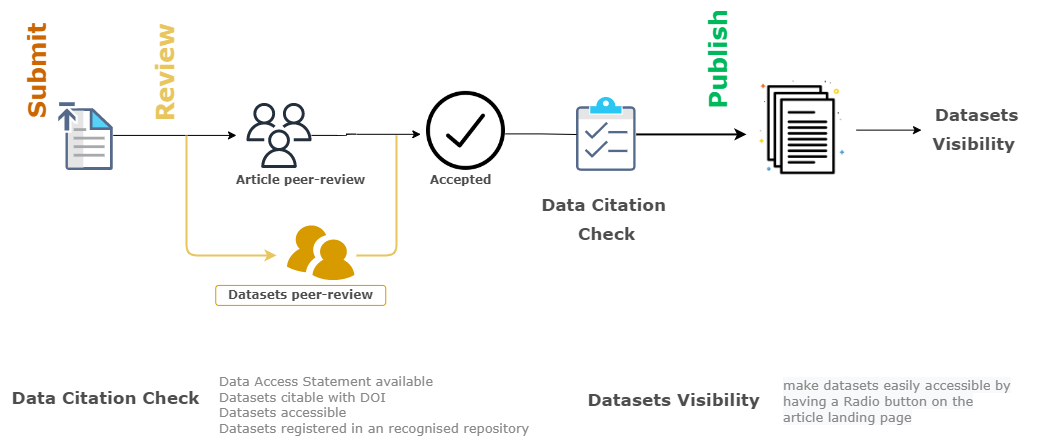

The diagram above was exported from draw.io. Its source (the exported page's mxGraphModel, read from the mxfile embedded in the PNG):
<mxGraphModel dx="2062" dy="1924" grid="1" gridSize="10" guides="1" tooltips="1" connect="1" arrows="1" fold="1" page="1" pageScale="1" pageWidth="1100" pageHeight="850" math="0" shadow="0">
  <root>
    <mxCell id="0" />
    <mxCell id="1" parent="0" />
    <mxCell id="2" value="" style="edgeStyle=orthogonalEdgeStyle;rounded=1;orthogonalLoop=1;jettySize=auto;html=1;fontColor=#E8C55D;strokeColor=#000000;entryX=-0.072;entryY=0.543;entryDx=0;entryDy=0;entryPerimeter=0;" edge="1" source="3" target="5" parent="1">
      <mxGeometry relative="1" as="geometry">
        <mxPoint x="425" y="-386.08000000000004" as="targetPoint" />
        <Array as="points">
          <mxPoint x="365" y="-387.08000000000004" />
          <mxPoint x="365" y="-387.08000000000004" />
        </Array>
      </mxGeometry>
    </mxCell>
    <mxCell id="3" value="" style="outlineConnect=0;fontColor=#232F3E;gradientColor=none;fillColor=#232F3D;strokeColor=none;verticalLabelPosition=bottom;verticalAlign=top;align=center;html=1;fontSize=12;fontStyle=0;aspect=fixed;pointerEvents=1;shape=mxgraph.aws4.users;rounded=1;" vertex="1" parent="1">
      <mxGeometry x="265" y="-418.58000000000004" width="65" height="65" as="geometry" />
    </mxCell>
    <mxCell id="4" value="" style="edgeStyle=orthogonalEdgeStyle;rounded=1;orthogonalLoop=1;jettySize=auto;html=1;fontSize=14;fontColor=#4D4D4D;endArrow=none;strokeWidth=2;strokeColor=#E8C55D;" edge="1" parent="1">
      <mxGeometry relative="1" as="geometry">
        <mxPoint x="375" y="-266.0799999999999" as="sourcePoint" />
        <mxPoint x="415" y="-386.0799999999999" as="targetPoint" />
        <Array as="points">
          <mxPoint x="415" y="-266.08000000000004" />
          <mxPoint x="415" y="-346.08000000000004" />
        </Array>
      </mxGeometry>
    </mxCell>
    <mxCell id="5" value="" style="shape=image;html=1;verticalAlign=top;verticalLabelPosition=bottom;labelBackgroundColor=#00CC66;imageAspect=0;aspect=fixed;image=https://cdn2.iconfinder.com/data/icons/arrows-and-universal-actions-icon-set/256/ok_circle-128.png;fontSize=14;fontColor=#00CC66;strokeColor=#000000;strokeWidth=5;rounded=1;" vertex="1" parent="1">
      <mxGeometry x="445.00000000000006" y="-430.08000000000004" width="79" height="79" as="geometry" />
    </mxCell>
    <mxCell id="6" value="" style="edgeStyle=orthogonalEdgeStyle;rounded=1;orthogonalLoop=1;jettySize=auto;html=1;fontColor=#E8C55D;strokeColor=#000000;entryX=-0.154;entryY=0.5;entryDx=0;entryDy=0;entryPerimeter=0;" edge="1" source="7" target="3" parent="1">
      <mxGeometry relative="1" as="geometry">
        <mxPoint x="245" y="-386.08000000000004" as="targetPoint" />
      </mxGeometry>
    </mxCell>
    <mxCell id="7" value="" style="shape=image;verticalLabelPosition=bottom;labelBackgroundColor=#ffffff;verticalAlign=top;aspect=fixed;imageAspect=0;image=data:image/svg+xml,(base64 omitted: 6912 chars);rounded=1;" vertex="1" parent="1">
      <mxGeometry x="75" y="-421.08" width="56.76" height="70" as="geometry" />
    </mxCell>
    <mxCell id="8" value="&lt;div style=&quot;line-height: 150%&quot;&gt;&lt;font color=&quot;#cc6600&quot;&gt;Submit&lt;/font&gt;&lt;/div&gt;" style="text;html=1;resizable=0;points=[];autosize=1;align=left;verticalAlign=top;spacingTop=-4;fontSize=24;fontFamily=Verdana;fontColor=#4D4D4D;fontStyle=1;rotation=-90;rounded=1;" vertex="1" parent="1">
      <mxGeometry x="3.552713678800501e-14" y="-476.08000000000015" width="110" height="40" as="geometry" />
    </mxCell>
    <mxCell id="9" value="&lt;div style=&quot;line-height: 150%&quot;&gt;&lt;font color=&quot;#e8c55d&quot;&gt;Review&lt;/font&gt;&lt;/div&gt;" style="text;html=1;resizable=0;points=[];autosize=1;align=left;verticalAlign=top;spacingTop=-4;fontSize=24;fontFamily=Verdana;fontColor=#4D4D4D;fontStyle=1;rotation=-90;rounded=1;" vertex="1" parent="1">
      <mxGeometry x="128.24" y="-473.03000000000014" width="110" height="40" as="geometry" />
    </mxCell>
    <mxCell id="10" value="" style="verticalLabelPosition=bottom;html=1;fillColor=#D79B00;strokeColor=none;verticalAlign=top;pointerEvents=1;align=center;shape=mxgraph.cisco_safe.people_places_things_icons.icon9;fontSize=17;fontColor=#E8C55D;rounded=1;" vertex="1" parent="1">
      <mxGeometry x="305.43" y="-296.0800000000001" width="67.5" height="54.71" as="geometry" />
    </mxCell>
    <mxCell id="11" value="" style="edgeStyle=orthogonalEdgeStyle;rounded=1;orthogonalLoop=1;jettySize=auto;html=1;fontColor=#E8C55D;strokeWidth=2;startArrow=none;fillColor=#ffe6cc;strokeColor=#E8C55D;" edge="1" parent="1">
      <mxGeometry relative="1" as="geometry">
        <mxPoint x="205" y="-386.0799999999999" as="sourcePoint" />
        <mxPoint x="295" y="-266.0799999999999" as="targetPoint" />
        <Array as="points">
          <mxPoint x="205" y="-266.08000000000004" />
          <mxPoint x="279" y="-266.08000000000004" />
        </Array>
      </mxGeometry>
    </mxCell>
    <mxCell id="12" value="&lt;div&gt;&lt;span style=&quot;font-size: 17px;&quot;&gt;Data Citation&amp;nbsp;&lt;/span&gt;&lt;/div&gt;&lt;div&gt;&lt;span style=&quot;font-size: 17px;&quot;&gt;Check&lt;/span&gt;&lt;/div&gt;" style="text;html=1;resizable=0;points=[];autosize=1;align=center;verticalAlign=top;spacingTop=-4;fontSize=24;fontFamily=Verdana;fontColor=#4D4D4D;fontStyle=1;rounded=1;arcSize=0;" vertex="1" parent="1">
      <mxGeometry x="549.9999999999999" y="-336.37000000000006" width="150" height="70" as="geometry" />
    </mxCell>
    <mxCell id="13" value="&lt;div style=&quot;line-height: 120%; font-size: 13px;&quot;&gt;&lt;font style=&quot;line-height: 120%; font-size: 13px;&quot;&gt;&lt;div style=&quot;font-size: 13px;&quot;&gt;&lt;span style=&quot;background-color: initial;&quot;&gt;Data Access Statement available&lt;/span&gt;&lt;/div&gt;&lt;div style=&quot;font-size: 13px;&quot;&gt;&lt;span style=&quot;background-color: initial;&quot;&gt;Datasets citable with DOI&lt;/span&gt;&lt;/div&gt;&lt;div style=&quot;font-size: 13px;&quot;&gt;&lt;span style=&quot;background-color: initial;&quot;&gt;Datasets accessible&lt;/span&gt;&lt;br&gt;&lt;/div&gt;&lt;div style=&quot;font-size: 13px;&quot;&gt;Datasets registered in an recognised repository&lt;span style=&quot;background-color: initial;&quot;&gt;&lt;br&gt;&lt;/span&gt;&lt;/div&gt;&lt;/font&gt;&lt;/div&gt;" style="text;resizable=0;points=[];autosize=1;align=left;verticalAlign=top;spacingTop=-4;fontSize=13;fontFamily=Verdana;fontColor=#888888;html=1;rounded=1;" vertex="1" parent="1">
      <mxGeometry x="235.62" y="-150.00000000000006" width="330" height="70" as="geometry" />
    </mxCell>
    <mxCell id="14" value="" style="edgeStyle=orthogonalEdgeStyle;rounded=1;orthogonalLoop=1;jettySize=auto;html=1;fontSize=20;fontColor=#00EB75;strokeWidth=2;" edge="1" source="22" target="17" parent="1">
      <mxGeometry relative="1" as="geometry">
        <Array as="points">
          <mxPoint x="805" y="-387.08000000000004" />
          <mxPoint x="805" y="-387.08000000000004" />
        </Array>
      </mxGeometry>
    </mxCell>
    <mxCell id="15" value="" style="edgeStyle=orthogonalEdgeStyle;rounded=1;orthogonalLoop=1;jettySize=auto;html=1;fontSize=14;fontColor=#4D4D4D;endArrow=none;startArrow=none;" edge="1" source="22" parent="1">
      <mxGeometry relative="1" as="geometry">
        <mxPoint x="524" y="-387.6063157894737" as="sourcePoint" />
        <mxPoint x="635" y="-386.0799999999999" as="targetPoint" />
        <Array as="points">
          <mxPoint x="635" y="-387.08000000000004" />
        </Array>
      </mxGeometry>
    </mxCell>
    <mxCell id="16" value="" style="edgeStyle=orthogonalEdgeStyle;rounded=0;orthogonalLoop=1;jettySize=auto;html=1;" edge="1" source="17" target="26" parent="1">
      <mxGeometry relative="1" as="geometry" />
    </mxCell>
    <mxCell id="17" value="" style="shape=image;html=1;verticalAlign=top;verticalLabelPosition=bottom;labelBackgroundColor=#ffffff;imageAspect=0;aspect=fixed;image=https://cdn1.iconfinder.com/data/icons/office-icons-17/512/ilustracoes_04-14-128.png;fontSize=12;strokeColor=#000000;strokeWidth=5;rounded=1;" vertex="1" parent="1">
      <mxGeometry x="765" y="-446.37000000000006" width="110" height="110" as="geometry" />
    </mxCell>
    <mxCell id="18" value="&lt;div style=&quot;line-height: 150%&quot;&gt;&lt;font color=&quot;#00b85c&quot;&gt;Publish&lt;/font&gt;&lt;/div&gt;" style="text;html=1;resizable=0;points=[];autosize=1;align=left;verticalAlign=top;spacingTop=-4;fontSize=24;fontFamily=Verdana;fontColor=#4D4D4D;fontStyle=1;rotation=-90;rounded=1;" vertex="1" parent="1">
      <mxGeometry x="681" y="-485.58000000000015" width="110" height="40" as="geometry" />
    </mxCell>
    <mxCell id="19" value="&lt;div style=&quot;font-size: 12px;&quot;&gt;&lt;span style=&quot;font-size: 12px;&quot;&gt;Datasets peer-review&lt;/span&gt;&lt;/div&gt;" style="text;html=1;resizable=0;points=[];autosize=1;align=center;verticalAlign=top;spacingTop=-4;fontSize=12;fontFamily=Verdana;fontColor=#4D4D4D;fontStyle=1;strokeColor=#D79B00;rounded=1;" vertex="1" parent="1">
      <mxGeometry x="234.2399999999999" y="-236.08000000000004" width="170" height="20" as="geometry" />
    </mxCell>
    <mxCell id="20" value="&lt;div style=&quot;font-size: 12px;&quot;&gt;&lt;span style=&quot;font-size: 12px;&quot;&gt;Article peer-review&lt;/span&gt;&lt;/div&gt;" style="text;html=1;resizable=0;points=[];autosize=1;align=center;verticalAlign=top;spacingTop=-4;fontSize=12;fontFamily=Verdana;fontColor=#4D4D4D;fontStyle=1;rounded=1;" vertex="1" parent="1">
      <mxGeometry x="244.2399999999999" y="-351.08000000000004" width="150" height="20" as="geometry" />
    </mxCell>
    <mxCell id="21" value="&lt;div style=&quot;font-size: 12px;&quot;&gt;&lt;span style=&quot;font-size: 12px;&quot;&gt;Accepted&lt;/span&gt;&lt;/div&gt;" style="text;html=1;resizable=0;points=[];autosize=1;align=center;verticalAlign=top;spacingTop=-4;fontSize=12;fontFamily=Verdana;fontColor=#4D4D4D;fontStyle=1;rounded=1;" vertex="1" parent="1">
      <mxGeometry x="433.9999999999999" y="-351.08000000000004" width="90" height="20" as="geometry" />
    </mxCell>
    <mxCell id="22" value="" style="shape=image;verticalLabelPosition=bottom;labelBackgroundColor=#ffffff;verticalAlign=top;aspect=fixed;imageAspect=0;image=data:image/svg+xml,(base64 omitted: 6320 chars);rounded=1;" vertex="1" parent="1">
      <mxGeometry x="595" y="-424.03000000000003" width="59.75" height="73.9" as="geometry" />
    </mxCell>
    <mxCell id="23" value="" style="edgeStyle=orthogonalEdgeStyle;rounded=1;orthogonalLoop=1;jettySize=auto;html=1;fontSize=14;fontColor=#4D4D4D;endArrow=none;" edge="1" target="22" parent="1">
      <mxGeometry relative="1" as="geometry">
        <mxPoint x="524" y="-387.6063157894737" as="sourcePoint" />
        <mxPoint x="635" y="-386.08000000000004" as="targetPoint" />
        <Array as="points" />
      </mxGeometry>
    </mxCell>
    <mxCell id="24" value="&lt;div&gt;&lt;span style=&quot;font-size: 17px;&quot;&gt;Data Citation Check&lt;/span&gt;&lt;/div&gt;" style="text;html=1;resizable=0;points=[];autosize=1;align=center;verticalAlign=top;spacingTop=-4;fontSize=24;fontFamily=Verdana;fontColor=#4D4D4D;fontStyle=1;rounded=1;" vertex="1" parent="1">
      <mxGeometry x="18.619999999999887" y="-143.00000000000006" width="210" height="40" as="geometry" />
    </mxCell>
    <mxCell id="25" value="&lt;span style=&quot;color: rgb(136, 136, 136); font-family: Verdana; font-size: 13px; font-style: normal; font-variant-ligatures: normal; font-variant-caps: normal; letter-spacing: normal; orphans: 2; text-align: left; text-indent: 0px; text-transform: none; widows: 2; word-spacing: 0px; -webkit-text-stroke-width: 0px; background-color: rgb(248, 249, 250); text-decoration-thickness: initial; text-decoration-style: initial; text-decoration-color: initial; font-weight: normal;&quot;&gt;make datasets&lt;span&gt;&amp;nbsp;&lt;/span&gt;&lt;/span&gt;&lt;span style=&quot;color: rgb(136, 136, 136); font-family: Verdana; font-size: 13px; font-style: normal; font-variant-ligatures: normal; font-variant-caps: normal; letter-spacing: normal; orphans: 2; text-align: left; text-indent: 0px; text-transform: none; widows: 2; word-spacing: 0px; -webkit-text-stroke-width: 0px; background-color: rgb(248, 249, 250); text-decoration-thickness: initial; text-decoration-style: initial; text-decoration-color: initial; font-weight: 400;&quot;&gt;easily&lt;/span&gt;&lt;span style=&quot;color: rgb(136, 136, 136); font-family: Verdana; font-size: 13px; font-style: normal; font-variant-ligatures: normal; font-variant-caps: normal; letter-spacing: normal; orphans: 2; text-align: left; text-indent: 0px; text-transform: none; widows: 2; word-spacing: 0px; -webkit-text-stroke-width: 0px; background-color: rgb(248, 249, 250); text-decoration-thickness: initial; text-decoration-style: initial; text-decoration-color: initial; font-weight: normal;&quot;&gt;&amp;nbsp;&lt;/span&gt;&lt;span style=&quot;color: rgb(136, 136, 136); font-family: Verdana; font-size: 13px; font-style: normal; font-variant-ligatures: normal; font-variant-caps: normal; letter-spacing: normal; orphans: 2; text-align: left; text-indent: 0px; text-transform: none; widows: 2; word-spacing: 0px; -webkit-text-stroke-width: 0px; background-color: rgb(248, 249, 250); text-decoration-thickness: initial; text-decoration-style: initial; text-decoration-color: initial; font-weight: 400;&quot;&gt;accessible&lt;/span&gt;&lt;span style=&quot;color: rgb(136, 136, 136); font-family: Verdana; font-size: 13px; font-style: normal; font-variant-ligatures: normal; font-variant-caps: normal; letter-spacing: normal; orphans: 2; text-align: left; text-indent: 0px; text-transform: none; widows: 2; word-spacing: 0px; -webkit-text-stroke-width: 0px; background-color: rgb(248, 249, 250); text-decoration-thickness: initial; text-decoration-style: initial; text-decoration-color: initial; font-weight: normal;&quot;&gt;&amp;nbsp;by&lt;br&gt;having a Radio button on the&lt;/span&gt;&lt;br style=&quot;color: rgb(136, 136, 136); font-family: Verdana; font-size: 13px; font-style: normal; font-variant-ligatures: normal; font-variant-caps: normal; font-weight: 700; letter-spacing: normal; orphans: 2; text-align: left; text-indent: 0px; text-transform: none; widows: 2; word-spacing: 0px; -webkit-text-stroke-width: 0px; background-color: rgb(248, 249, 250); text-decoration-thickness: initial; text-decoration-style: initial; text-decoration-color: initial;&quot;&gt;&lt;span style=&quot;color: rgb(136, 136, 136); font-family: Verdana; font-size: 13px; font-style: normal; font-variant-ligatures: normal; font-variant-caps: normal; letter-spacing: normal; orphans: 2; text-align: left; text-indent: 0px; text-transform: none; widows: 2; word-spacing: 0px; -webkit-text-stroke-width: 0px; background-color: rgb(248, 249, 250); text-decoration-thickness: initial; text-decoration-style: initial; text-decoration-color: initial; font-weight: normal;&quot;&gt;article landing page&lt;/span&gt;" style="text;whiteSpace=wrap;html=1;fontColor=#095C86;" vertex="1" parent="1">
      <mxGeometry x="800.38" y="-150.00000000000006" width="260" height="70" as="geometry" />
    </mxCell>
    <mxCell id="26" value="&lt;div&gt;&lt;span style=&quot;font-size: 17px;&quot;&gt;Datasets&lt;/span&gt;&lt;/div&gt;&lt;div&gt;&lt;span style=&quot;font-size: 17px;&quot;&gt;Visibility&amp;nbsp;&lt;/span&gt;&lt;/div&gt;" style="text;html=1;resizable=0;points=[];autosize=1;align=center;verticalAlign=top;spacingTop=-4;fontSize=24;fontFamily=Verdana;fontColor=#4D4D4D;fontStyle=1;rounded=1;" vertex="1" parent="1">
      <mxGeometry x="939.9999999999999" y="-426.37" width="110" height="70" as="geometry" />
    </mxCell>
    <mxCell id="27" value="&lt;div&gt;&lt;span style=&quot;font-size: 17px;&quot;&gt;Datasets&amp;nbsp;&lt;/span&gt;&lt;span style=&quot;font-size: 17px; background-color: initial;&quot;&gt;Visibility&amp;nbsp;&lt;/span&gt;&lt;/div&gt;" style="text;html=1;resizable=0;points=[];autosize=1;align=center;verticalAlign=top;spacingTop=-4;fontSize=24;fontFamily=Verdana;fontColor=#4D4D4D;fontStyle=1;rounded=1;" vertex="1" parent="1">
      <mxGeometry x="594.6199999999999" y="-141.00000000000006" width="200" height="40" as="geometry" />
    </mxCell>
  </root>
</mxGraphModel>